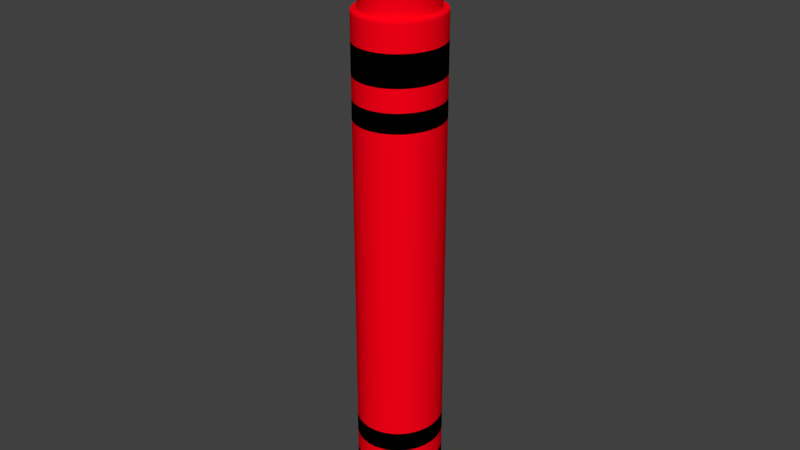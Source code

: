 # Source: Red.blend  (saved by Blender 2.79.0; exported with 4.5.12 LTS)
import bpy
from mathutils import Matrix  # noqa: F401  (used for matrix-valued properties, if any)

bpy.ops.wm.read_factory_settings(use_empty=True)
scene = bpy.context.scene
scene.name = 'Scene'

# ---- collections
col_collection_1 = bpy.data.collections.new('Collection 1'); scene.collection.children.link(col_collection_1)

# ---- materials (node trees are filled in below, after node groups)
mat_material_004 = bpy.data.materials.new('Material.004')
mat_material_004.alpha_threshold = 0.0
mat_material_004.use_transparent_shadow = False
mat_material_004.diffuse_color = (1.0, 5.044e-08, 0.009106, 1.0)
mat_material_004.roughness = 0.5
mat_material_003 = bpy.data.materials.new('Material.003')
mat_material_003.alpha_threshold = 0.0
mat_material_003.use_transparent_shadow = False
mat_material_003.diffuse_color = (0.0, 0.0, 0.0, 1.0)
mat_material_003.roughness = 0.5

# ---- material node trees

# ---- world
world_world = bpy.data.worlds.new('World'); scene.world = world_world
world_world.color = (0.05088, 0.05088, 0.05088)
world_world.use_sun_shadow = False
world_world.sun_shadow_jitter_overblur = 0.0
world_world.cycles.sampling_method = 'MANUAL'

# ---- meshes
me_cylinder_003 = bpy.data.meshes.new('Cylinder.003')
me_cylinder_003.from_pydata([(0.0815, 0.4591, -2.98), (0.0815, 0.4571, 2.98), (0.1654, 0.4504, -2.98), (0.165, 0.4485, 2.98), (0.2463, 0.4247, -2.98), (0.2455, 0.4228, 2.98), (0.321, 0.3827, -2.98), (0.3199, 0.3811, 2.98), (0.3869, 0.3259, -2.98), (0.3854, 0.3245, 2.98), (0.4411, 0.2564, -2.98), (0.4395, 0.2554, 2.98), (0.4816, 0.1768, -2.98), (0.4798, 0.1761, 2.98), (0.5066, 0.09022, -2.98), (0.5047, 0.08985, 2.98), (0.5151, 1.803e-07, -2.98), (0.5131, 1.801e-07, 2.98), (0.5066, -0.09022, -2.98), (0.5047, -0.08985, 2.98), (0.4816, -0.1768, -2.98), (0.4798, -0.1761, 2.98), (0.4411, -0.2564, -2.98), (0.4395, -0.2554, 2.98), (0.3869, -0.3259, -2.98), (0.3854, -0.3245, 2.98), (0.321, -0.3827, -2.98), (0.3199, -0.3811, 2.98), (0.2463, -0.4247, -2.98), (0.2455, -0.4228, 2.98), (0.1654, -0.4504, -2.98), (0.165, -0.4485, 2.98), (0.0815, -0.4591, -2.98), (0.0815, -0.4571, 2.98), (-0.002409, -0.4504, -2.98), (-0.002007, -0.4485, 2.98), (-0.08325, -0.4247, -2.98), (-0.08247, -0.4228, 2.98), (-0.158, -0.3827, -2.98), (-0.1569, -0.3811, 2.98), (-0.2239, -0.3259, -2.98), (-0.2224, -0.3245, 2.98), (-0.2781, -0.2564, -2.98), (-0.2765, -0.2554, 2.98), (-0.3186, -0.1768, -2.98), (-0.3168, -0.1761, 2.98), (-0.3436, -0.09022, -2.98), (-0.3417, -0.08985, 2.98), (-0.3521, 6.008e-07, -2.98), (-0.3501, 5.99e-07, 2.98), (-0.3436, 0.09022, -2.98), (-0.3417, 0.08985, 2.98), (-0.3186, 0.1768, -2.98), (-0.3168, 0.1761, 2.98), (-0.2781, 0.2564, -2.98), (-0.2765, 0.2554, 2.98), (-0.2239, 0.3259, -2.98), (-0.2224, 0.3245, 2.98), (-0.158, 0.3827, -2.98), (-0.1569, 0.3811, 2.98), (-0.08325, 0.4247, -2.98), (-0.08247, 0.4228, 2.98), (-0.002409, 0.4504, -2.98), (-0.002006, 0.4485, 2.98), (0.18, 0.5203, 2.98), (0.0815, 0.5305, 2.98), (0.2747, 0.4901, 2.98), (0.362, 0.4411, 2.98), (0.4385, 0.3751, 2.98), (0.5013, 0.2947, 2.98), (0.5479, 0.203, 2.98), (0.5767, 0.1035, 2.98), (0.5864, 1.905e-07, 2.98), (0.5767, -0.1035, 2.98), (0.5479, -0.203, 2.98), (0.5013, -0.2947, 2.98), (0.4385, -0.3751, 2.98), (0.362, -0.4411, 2.98), (0.2747, -0.4901, 2.98), (0.18, -0.5203, 2.98), (0.0815, -0.5305, 2.98), (-0.01699, -0.5203, 2.98), (-0.1117, -0.4901, 2.98), (-0.199, -0.4411, 2.98), (-0.2755, -0.3751, 2.98), (-0.3383, -0.2947, 2.98), (-0.3849, -0.203, 2.98), (-0.4137, -0.1035, 2.98), (-0.4234, 6.626e-07, 2.98), (-0.4137, 0.1035, 2.98), (-0.3849, 0.203, 2.98), (-0.3383, 0.2947, 2.98), (-0.2755, 0.3751, 2.98), (-0.199, 0.4411, 2.98), (-0.1117, 0.4901, 2.98), (-0.01699, 0.5203, 2.98), (0.0815, 0.3859, 3.282), (0.1504, 0.3787, 3.282), (0.2171, 0.3575, 3.282), (0.279, 0.3227, 3.282), (0.3339, 0.2754, 3.282), (0.3794, 0.2171, 3.282), (0.4135, 0.15, 3.282), (0.4347, 0.07659, 3.282), (0.4419, 1.689e-07, 3.282), (0.4347, -0.07659, 3.282), (0.4135, -0.15, 3.282), (0.3794, -0.2171, 3.282), (0.3339, -0.2754, 3.282), (0.279, -0.3227, 3.282), (0.2171, -0.3575, 3.282), (0.1504, -0.3787, 3.282), (0.0815, -0.3859, 3.282), (0.01256, -0.3787, 3.282), (-0.05406, -0.3575, 3.282), (-0.116, -0.3227, 3.282), (-0.1709, -0.2754, 3.282), (-0.2164, -0.2171, 3.282), (-0.2505, -0.15, 3.282), (-0.2717, -0.07659, 3.282), (-0.2789, 5.391e-07, 3.282), (-0.2717, 0.07659, 3.282), (-0.2505, 0.15, 3.282), (-0.2164, 0.2171, 3.282), (-0.1709, 0.2754, 3.282), (-0.116, 0.3227, 3.282), (-0.05406, 0.3575, 3.282), (0.01256, 0.3787, 3.282), (0.165, 0.4485, 3.282), (0.0815, 0.4571, 3.282), (0.2455, 0.4228, 3.282), (0.3199, 0.3811, 3.282), (0.3854, 0.3245, 3.282), (0.4395, 0.2554, 3.282), (0.4798, 0.1761, 3.282), (0.5047, 0.08985, 3.282), (0.5131, 1.801e-07, 3.282), (0.5047, -0.08985, 3.282), (0.4798, -0.1761, 3.282), (0.4395, -0.2554, 3.282), (0.3854, -0.3245, 3.282), (0.3199, -0.3811, 3.282), (0.2455, -0.4228, 3.282), (0.165, -0.4485, 3.282), (0.0815, -0.4571, 3.282), (-0.002007, -0.4485, 3.282), (-0.08247, -0.4228, 3.282), (-0.1569, -0.3811, 3.282), (-0.2224, -0.3245, 3.282), (-0.2765, -0.2554, 3.282), (-0.3168, -0.1761, 3.282), (-0.3417, -0.08985, 3.282), (-0.3501, 5.99e-07, 3.282), (-0.3417, 0.08985, 3.282), (-0.3168, 0.1761, 3.282), (-0.2765, 0.2554, 3.282), (-0.2224, 0.3245, 3.282), (-0.1569, 0.3811, 3.282), (-0.08247, 0.4228, 3.282), (-0.002006, 0.4485, 3.282), (0.0815, 0.05235, 4.226), (0.0902, 0.05138, 4.222), (0.09861, 0.0485, 4.219), (0.1064, 0.04378, 4.216), (0.1134, 0.03736, 4.213), (0.1191, 0.02945, 4.211), (0.1234, 0.02035, 4.209), (0.1261, 0.01039, 4.208), (0.127, 2.652e-07, 4.208), (0.1261, -0.01039, 4.208), (0.1234, -0.02034, 4.209), (0.1191, -0.02945, 4.211), (0.1134, -0.03736, 4.213), (0.1064, -0.04378, 4.216), (0.09861, -0.0485, 4.219), (0.0902, -0.05138, 4.222), (0.0815, -0.05235, 4.226), (0.0728, -0.05138, 4.229), (0.06439, -0.0485, 4.232), (0.05657, -0.04378, 4.235), (0.04964, -0.03736, 4.238), (0.0439, -0.02945, 4.24), (0.03958, -0.02034, 4.242), (0.03691, -0.01039, 4.243), (0.036, 3.106e-07, 4.244), (0.03691, 0.01039, 4.243), (0.03958, 0.02035, 4.242), (0.0439, 0.02945, 4.24), (0.04964, 0.03736, 4.238), (0.05657, 0.04378, 4.235), (0.06439, 0.0485, 4.232), (0.0728, 0.05138, 4.229), (0.0815, 0.5305, -2.98), (0.18, 0.5203, -2.98), (0.2747, 0.4901, -2.98), (0.362, 0.4411, -2.98), (0.4385, 0.3751, -2.98), (0.5013, 0.2947, -2.98), (0.5479, 0.203, -2.98), (0.5767, 0.1035, -2.98), (0.5864, 1.905e-07, -2.98), (0.5767, -0.1035, -2.98), (0.5479, -0.203, -2.98), (0.5013, -0.2947, -2.98), (0.4385, -0.3751, -2.98), (0.362, -0.4411, -2.98), (0.2747, -0.4901, -2.98), (0.18, -0.5203, -2.98), (0.0815, -0.5305, -2.98), (-0.01699, -0.5203, -2.98), (-0.1117, -0.4901, -2.98), (-0.199, -0.4411, -2.98), (-0.2755, -0.3751, -2.98), (-0.3383, -0.2947, -2.98), (-0.3849, -0.203, -2.98), (-0.4137, -0.1035, -2.98), (-0.4234, 6.626e-07, -2.98), (-0.4137, 0.1035, -2.98), (-0.3849, 0.203, -2.98), (-0.3383, 0.2947, -2.98), (-0.2755, 0.3751, -2.98), (-0.199, 0.4411, -2.98), (-0.1117, 0.4901, -2.98), (-0.01699, 0.5203, -2.98), (0.0815, 0.4591, -3.239), (0.1654, 0.4504, -3.239), (0.2463, 0.4247, -3.239), (0.321, 0.3827, -3.239), (0.3869, 0.3259, -3.239), (0.4411, 0.2564, -3.239), (0.4816, 0.1768, -3.239), (0.5066, 0.09022, -3.239), (0.5151, 1.803e-07, -3.239), (0.5066, -0.09022, -3.239), (0.4816, -0.1768, -3.239), (0.4411, -0.2564, -3.239), (0.3869, -0.3259, -3.239), (0.321, -0.3827, -3.239), (0.2463, -0.4247, -3.239), (0.1654, -0.4504, -3.239), (0.0815, -0.4591, -3.239), (-0.002409, -0.4504, -3.239), (-0.08325, -0.4247, -3.239), (-0.158, -0.3827, -3.239), (-0.2239, -0.3259, -3.239), (-0.2781, -0.2564, -3.239), (-0.3186, -0.1768, -3.239), (-0.3436, -0.09022, -3.239), (-0.3521, 6.008e-07, -3.239), (-0.3436, 0.09022, -3.239), (-0.3186, 0.1768, -3.239), (-0.2781, 0.2564, -3.239), (-0.2239, 0.3259, -3.239), (-0.158, 0.3827, -3.239), (-0.08325, 0.4247, -3.239), (-0.002409, 0.4504, -3.239), (0.0815, 0.5305, -2.98), (0.18, 0.5203, -2.98), (0.2747, 0.4901, -2.98), (0.362, 0.4411, -2.98), (0.4385, 0.3751, -2.98), (0.5013, 0.2947, -2.98), (0.5479, 0.203, -2.98), (0.5767, 0.1035, -2.98), (0.5864, 1.905e-07, -2.98), (0.5767, -0.1035, -2.98), (0.5479, -0.203, -2.98), (0.5013, -0.2947, -2.98), (0.4385, -0.3751, -2.98), (0.362, -0.4411, -2.98), (0.2747, -0.4901, -2.98), (0.18, -0.5203, -2.98), (0.0815, -0.5305, -2.98), (-0.01699, -0.5203, -2.98), (-0.1117, -0.4901, -2.98), (-0.199, -0.4411, -2.98), (-0.2755, -0.3751, -2.98), (-0.3383, -0.2947, -2.98), (-0.3849, -0.203, -2.98), (-0.4137, -0.1035, -2.98), (-0.4234, 6.626e-07, -2.98), (-0.4137, 0.1035, -2.98), (-0.3849, 0.203, -2.98), (-0.3383, 0.2947, -2.98), (-0.2755, 0.3751, -2.98), (-0.199, 0.4411, -2.98), (-0.1117, 0.4901, -2.98), (-0.01699, 0.5203, -2.98), (0.4816, -0.1768, -3.239), (0.5066, -0.09022, -3.239), (-0.3521, 6.008e-07, -3.239), (-0.3436, -0.09022, -3.239), (0.4411, -0.2564, -3.239), (-0.3436, 0.09022, -3.239), (0.3869, -0.3259, -3.239), (-0.3186, 0.1768, -3.239), (0.321, -0.3827, -3.239), (-0.2781, 0.2564, -3.239), (0.2463, -0.4247, -3.239), (0.1654, 0.4504, -3.239), (0.0815, 0.4591, -3.239), (-0.2239, 0.3259, -3.239), (0.1654, -0.4504, -3.239), (0.2463, 0.4247, -3.239), (-0.158, 0.3827, -3.239), (0.0815, -0.4591, -3.239), (0.321, 0.3827, -3.239), (-0.08325, 0.4247, -3.239), (-0.002409, -0.4504, -3.239), (0.3869, 0.3259, -3.239), (-0.002409, 0.4504, -3.239), (-0.08325, -0.4247, -3.239), (0.4411, 0.2564, -3.239), (-0.158, -0.3827, -3.239), (0.4816, 0.1768, -3.239), (-0.2239, -0.3259, -3.239), (0.5066, 0.09022, -3.239), (-0.2781, -0.2564, -3.239), (0.5151, 1.803e-07, -3.239), (-0.3186, -0.1768, -3.239), (0.5066, -0.09022, -2.98), (-0.3436, -0.09022, -2.98), (0.0815, 0.4591, -2.98), (0.4816, -0.1768, -2.98), (-0.3521, 6.008e-07, -2.98), (0.4411, -0.2564, -2.98), (-0.3436, 0.09022, -2.98), (0.3869, -0.3259, -2.98), (-0.3186, 0.1768, -2.98), (0.321, -0.3827, -2.98), (-0.2781, 0.2564, -2.98), (0.2463, -0.4247, -2.98), (0.1654, 0.4504, -2.98), (-0.2239, 0.3259, -2.98), (0.1654, -0.4504, -2.98), (0.2463, 0.4247, -2.98), (-0.158, 0.3827, -2.98), (0.0815, -0.4591, -2.98), (0.321, 0.3827, -2.98), (-0.08325, 0.4247, -2.98), (-0.002409, -0.4504, -2.98), (0.3869, 0.3259, -2.98), (-0.002409, 0.4504, -2.98), (-0.08325, -0.4247, -2.98), (0.4411, 0.2564, -2.98), (-0.158, -0.3827, -2.98), (0.4816, 0.1768, -2.98), (-0.2239, -0.3259, -2.98), (0.5066, 0.09022, -2.98), (-0.2781, -0.2564, -2.98), (0.5151, 1.803e-07, -2.98), (-0.3186, -0.1768, -2.98), (0.0815, 0.5305, 2.98), (0.18, 0.5203, 2.98), (0.2747, 0.4901, 2.98), (0.362, 0.4411, 2.98), (0.4385, 0.3751, 2.98), (0.5013, 0.2947, 2.98), (0.5479, 0.203, 2.98), (0.5767, 0.1035, 2.98), (0.5864, 1.905e-07, 2.98), (0.5767, -0.1035, 2.98), (0.5479, -0.203, 2.98), (0.5013, -0.2947, 2.98), (0.4385, -0.3751, 2.98), (0.362, -0.4411, 2.98), (0.2747, -0.4901, 2.98), (0.18, -0.5203, 2.98), (0.0815, -0.5305, 2.98), (-0.01699, -0.5203, 2.98), (-0.1117, -0.4901, 2.98), (-0.199, -0.4411, 2.98), (-0.2755, -0.3751, 2.98), (-0.3383, -0.2947, 2.98), (-0.3849, -0.203, 2.98), (-0.4137, -0.1035, 2.98), (-0.4234, 6.626e-07, 2.98), (-0.4137, 0.1035, 2.98), (-0.3849, 0.203, 2.98), (-0.3383, 0.2947, 2.98), (-0.2755, 0.3751, 2.98), (-0.199, 0.4411, 2.98), (-0.1117, 0.4901, 2.98), (-0.01699, 0.5203, 2.98), (-0.3501, 5.99e-07, 2.98), (-0.3417, 0.08985, 2.98), (0.4395, -0.2554, 2.98), (0.3854, -0.3245, 2.98), (-0.3168, 0.1761, 2.98), (0.3199, -0.3811, 2.98), (-0.2765, 0.2554, 2.98), (0.2455, -0.4228, 2.98), (0.0815, 0.4571, 2.98), (0.165, 0.4485, 2.98), (-0.2224, 0.3245, 2.98), (0.165, -0.4485, 2.98), (0.2455, 0.4228, 2.98), (-0.1569, 0.3811, 2.98), (0.0815, -0.4571, 2.98), (0.3199, 0.3811, 2.98), (-0.08247, 0.4228, 2.98), (-0.002007, -0.4485, 2.98), (0.3854, 0.3245, 2.98), (-0.002006, 0.4485, 2.98), (-0.08247, -0.4228, 2.98), (0.4395, 0.2554, 2.98), (-0.1569, -0.3811, 2.98), (0.4798, 0.1761, 2.98), (-0.2224, -0.3245, 2.98), (0.5047, 0.08985, 2.98), (-0.2765, -0.2554, 2.98), (0.5131, 1.801e-07, 2.98), (-0.3168, -0.1761, 2.98), (0.5047, -0.08985, 2.98), (-0.3417, -0.08985, 2.98), (0.4798, -0.1761, 2.98), (-0.3501, 5.99e-07, 3.282), (0.4395, -0.2554, 3.282), (0.0815, 0.4571, 3.282), (-0.3417, 0.08985, 3.282), (0.3854, -0.3245, 3.282), (-0.3168, 0.1761, 3.282), (0.3199, -0.3811, 3.282), (-0.2765, 0.2554, 3.282), (0.2455, -0.4228, 3.282), (0.165, 0.4485, 3.282), (-0.2224, 0.3245, 3.282), (0.165, -0.4485, 3.282), (0.2455, 0.4228, 3.282), (-0.1569, 0.3811, 3.282), (0.0815, -0.4571, 3.282), (0.3199, 0.3811, 3.282), (-0.08247, 0.4228, 3.282), (-0.002007, -0.4485, 3.282), (0.3854, 0.3245, 3.282), (-0.002006, 0.4485, 3.282), (-0.08247, -0.4228, 3.282), (0.4395, 0.2554, 3.282), (-0.1569, -0.3811, 3.282), (0.4798, 0.1761, 3.282), (-0.2224, -0.3245, 3.282), (0.5047, 0.08985, 3.282), (-0.2765, -0.2554, 3.282), (0.5131, 1.801e-07, 3.282), (-0.3168, -0.1761, 3.282), (0.5047, -0.08985, 3.282), (-0.3417, -0.08985, 3.282), (0.4798, -0.1761, 3.282), (0.279, 0.3227, 3.282), (0.3339, 0.2754, 3.282), (-0.05406, 0.3575, 3.282), (0.01256, 0.3787, 3.282), (0.01256, -0.3787, 3.282), (-0.05406, -0.3575, 3.282), (0.3794, 0.2171, 3.282), (0.0815, 0.3859, 3.282), (-0.116, -0.3227, 3.282), (0.4135, 0.15, 3.282), (-0.1709, -0.2754, 3.282), (0.4347, 0.07659, 3.282), (-0.2164, -0.2171, 3.282), (0.4419, 1.689e-07, 3.282), (-0.2505, -0.15, 3.282), (0.4347, -0.07659, 3.282), (-0.2717, -0.07659, 3.282), (0.4135, -0.15, 3.282), (-0.2789, 5.391e-07, 3.282), (0.3794, -0.2171, 3.282), (-0.2717, 0.07659, 3.282), (0.3339, -0.2754, 3.282), (-0.2505, 0.15, 3.282), (0.279, -0.3227, 3.282), (-0.2164, 0.2171, 3.282), (0.2171, -0.3575, 3.282), (0.1504, 0.3787, 3.282), (-0.1709, 0.2754, 3.282), (0.1504, -0.3787, 3.282), (0.2171, 0.3575, 3.282), (-0.116, 0.3227, 3.282), (0.0815, -0.3859, 3.282), (0.1064, 0.04378, 4.216), (0.06439, 0.0485, 4.232), (0.0728, -0.05138, 4.229), (0.1134, 0.03736, 4.213), (0.0728, 0.05138, 4.229), (0.06439, -0.0485, 4.232), (0.1191, 0.02945, 4.211), (0.0815, 0.05235, 4.226), (0.05657, -0.04378, 4.235), (0.1234, 0.02035, 4.209), (0.04964, -0.03736, 4.238), (0.1261, 0.01039, 4.208), (0.0439, -0.02945, 4.24), (0.127, 2.652e-07, 4.208), (0.03958, -0.02034, 4.242), (0.1261, -0.01039, 4.208), (0.03691, -0.01039, 4.243), (0.1234, -0.02034, 4.209), (0.036, 3.106e-07, 4.244), (0.1191, -0.02945, 4.211), (0.03691, 0.01039, 4.243), (0.1134, -0.03736, 4.213), (0.03958, 0.02035, 4.242), (0.1064, -0.04378, 4.216), (0.0439, 0.02945, 4.24), (0.09861, -0.0485, 4.219), (0.0902, 0.05138, 4.222), (0.04964, 0.03736, 4.238), (0.0902, -0.05138, 4.222), (0.09861, 0.0485, 4.219), (0.05657, 0.04378, 4.235), (0.0815, -0.05235, 4.226), (0.18, 0.5203, 2.67), (0.18, 0.5203, 1.956), (0.18, 0.5203, 0.9935), (0.18, 0.5203, 0.3312), (0.18, 0.5203, -0.3312), (0.18, 0.5203, -0.9935), (0.18, 0.5203, -2.193), (0.18, 0.5203, -2.8), (0.2747, 0.4901, 2.67), (0.2747, 0.4901, 1.956), (0.2747, 0.4901, 0.9935), (0.2747, 0.4901, 0.3312), (0.2747, 0.4901, -0.3312), (0.2747, 0.4901, -0.9935), (0.2747, 0.4901, -2.193), (0.2747, 0.4901, -2.8), (0.362, 0.4411, 2.67), (0.362, 0.4411, 1.956), (0.362, 0.4411, 0.9935), (0.362, 0.4411, 0.3312), (0.362, 0.4411, -0.3312), (0.362, 0.4411, -0.9935), (0.362, 0.4411, -2.193), (0.362, 0.4411, -2.8), (0.4385, 0.3751, 2.67), (0.4385, 0.3751, 1.956), (0.4385, 0.3751, 0.9935), (0.4385, 0.3751, 0.3312), (0.4385, 0.3751, -0.3312), (0.4385, 0.3751, -0.9935), (0.4385, 0.3751, -2.193), (0.4385, 0.3751, -2.8), (0.5013, 0.2947, 2.67), (0.5013, 0.2947, 1.956), (0.5013, 0.2947, 0.9935), (0.5013, 0.2947, 0.3312), (0.5013, 0.2947, -0.3312), (0.5013, 0.2947, -0.9935), (0.5013, 0.2947, -2.193), (0.5013, 0.2947, -2.8), (0.5479, 0.203, 2.67), (0.5479, 0.203, 1.956), (0.5479, 0.203, 0.9935), (0.5479, 0.203, 0.3312), (0.5479, 0.203, -0.3312), (0.5479, 0.203, -0.9935), (0.5479, 0.203, -2.193), (0.5479, 0.203, -2.8), (0.5767, 0.1035, 2.67), (0.5767, 0.1035, 1.956), (0.5767, 0.1035, 0.9935), (0.5767, 0.1035, 0.3312), (0.5767, 0.1035, -0.3312), (0.5767, 0.1035, -0.9935), (0.5767, 0.1035, -2.193), (0.5767, 0.1035, -2.8), (0.5864, 1.905e-07, 2.67), (0.5864, 1.905e-07, 1.956), (0.5864, 1.905e-07, 0.9935), (0.5864, 1.905e-07, 0.3312), (0.5864, 1.905e-07, -0.3312), (0.5864, 1.905e-07, -0.9935), (0.5864, 1.905e-07, -2.193), (0.5864, 1.905e-07, -2.8), (0.5767, -0.1035, 2.67), (0.5767, -0.1035, 1.956), (0.5767, -0.1035, 0.9935), (0.5767, -0.1035, 0.3312), (0.5767, -0.1035, -0.3312), (0.5767, -0.1035, -0.9935), (0.5767, -0.1035, -2.193), (0.5767, -0.1035, -2.8), (0.5479, -0.203, 2.67), (0.5479, -0.203, 1.956), (0.5479, -0.203, 0.9935), (0.5479, -0.203, 0.3312), (0.5479, -0.203, -0.3312), (0.5479, -0.203, -0.9935), (0.5479, -0.203, -2.193), (0.5479, -0.203, -2.8), (0.5013, -0.2947, 2.67), (0.5013, -0.2947, 1.956), (0.5013, -0.2947, 0.9935), (0.5013, -0.2947, 0.3312), (0.5013, -0.2947, -0.3312), (0.5013, -0.2947, -0.9935), (0.5013, -0.2947, -2.193), (0.5013, -0.2947, -2.8), (0.4385, -0.3751, 2.67), (0.4385, -0.3751, 1.956), (0.4385, -0.3751, 0.9935), (0.4385, -0.3751, 0.3312), (0.4385, -0.3751, -0.3312), (0.4385, -0.3751, -0.9935), (0.4385, -0.3751, -2.193), (0.4385, -0.3751, -2.8), (0.362, -0.4411, 2.67), (0.362, -0.4411, 1.956), (0.362, -0.4411, 0.9935), (0.362, -0.4411, 0.3312), (0.362, -0.4411, -0.3312), (0.362, -0.4411, -0.9935), (0.362, -0.4411, -2.193), (0.362, -0.4411, -2.8), (0.2747, -0.4901, 2.67), (0.2747, -0.4901, 1.956), (0.2747, -0.4901, 0.9935), (0.2747, -0.4901, 0.3312), (0.2747, -0.4901, -0.3312), (0.2747, -0.4901, -0.9935), (0.2747, -0.4901, -2.193), (0.2747, -0.4901, -2.8), (0.18, -0.5203, 2.67), (0.18, -0.5203, 1.956), (0.18, -0.5203, 0.9935), (0.18, -0.5203, 0.3312), (0.18, -0.5203, -0.3312), (0.18, -0.5203, -0.9935), (0.18, -0.5203, -2.193), (0.18, -0.5203, -2.8), (0.0815, -0.5305, 2.67), (0.0815, -0.5305, 1.956), (0.0815, -0.5305, 0.9935), (0.0815, -0.5305, 0.3312), (0.0815, -0.5305, -0.3312), (0.0815, -0.5305, -0.9935), (0.0815, -0.5305, -2.193), (0.0815, -0.5305, -2.8), (-0.01699, -0.5203, 2.67), (-0.01699, -0.5203, 1.956), (-0.01699, -0.5203, 0.9935), (-0.01699, -0.5203, 0.3312), (-0.01699, -0.5203, -0.3312), (-0.01699, -0.5203, -0.9935), (-0.01699, -0.5203, -2.193), (-0.01699, -0.5203, -2.8), (-0.1117, -0.4901, 2.67), (-0.1117, -0.4901, 1.956), (-0.1117, -0.4901, 0.9935), (-0.1117, -0.4901, 0.3312), (-0.1117, -0.4901, -0.3312), (-0.1117, -0.4901, -0.9935), (-0.1117, -0.4901, -2.193), (-0.1117, -0.4901, -2.8), (-0.199, -0.4411, 2.67), (-0.199, -0.4411, 1.956), (-0.199, -0.4411, 0.9935), (-0.199, -0.4411, 0.3312), (-0.199, -0.4411, -0.3312), (-0.199, -0.4411, -0.9935), (-0.199, -0.4411, -2.193), (-0.199, -0.4411, -2.8), (-0.2755, -0.3751, 2.67), (-0.2755, -0.3751, 1.956), (-0.2755, -0.3751, 0.9935), (-0.2755, -0.3751, 0.3312), (-0.2755, -0.3751, -0.3312), (-0.2755, -0.3751, -0.9935), (-0.2755, -0.3751, -2.193), (-0.2755, -0.3751, -2.8), (-0.3383, -0.2947, 2.67), (-0.3383, -0.2947, 1.956), (-0.3383, -0.2947, 0.9935), (-0.3383, -0.2947, 0.3312), (-0.3383, -0.2947, -0.3312), (-0.3383, -0.2947, -0.9935), (-0.3383, -0.2947, -2.193), (-0.3383, -0.2947, -2.8), (-0.3849, -0.203, 2.67), (-0.3849, -0.203, 1.956), (-0.3849, -0.203, 0.9935), (-0.3849, -0.203, 0.3312), (-0.3849, -0.203, -0.3312), (-0.3849, -0.203, -0.9935), (-0.3849, -0.203, -2.193), (-0.3849, -0.203, -2.8), (-0.4137, -0.1035, 2.67), (-0.4137, -0.1035, 1.956), (-0.4137, -0.1035, 0.9935), (-0.4137, -0.1035, 0.3312), (-0.4137, -0.1035, -0.3312), (-0.4137, -0.1035, -0.9935), (-0.4137, -0.1035, -2.193), (-0.4137, -0.1035, -2.8), (-0.4234, 6.626e-07, 2.67), (-0.4234, 6.626e-07, 1.956), (-0.4234, 6.626e-07, 0.9935), (-0.4234, 6.626e-07, 0.3312), (-0.4234, 6.626e-07, -0.3312), (-0.4234, 6.626e-07, -0.9935), (-0.4234, 6.626e-07, -2.193), (-0.4234, 6.626e-07, -2.8), (-0.4137, 0.1035, 2.67), (-0.4137, 0.1035, 1.956), (-0.4137, 0.1035, 0.9935), (-0.4137, 0.1035, 0.3312), (-0.4137, 0.1035, -0.3312), (-0.4137, 0.1035, -0.9935), (-0.4137, 0.1035, -2.193), (-0.4137, 0.1035, -2.8), (-0.3849, 0.203, 2.67), (-0.3849, 0.203, 1.956), (-0.3849, 0.203, 0.9935), (-0.3849, 0.203, 0.3312), (-0.3849, 0.203, -0.3312), (-0.3849, 0.203, -0.9935), (-0.3849, 0.203, -2.193), (-0.3849, 0.203, -2.8), (-0.3383, 0.2947, 2.67), (-0.3383, 0.2947, 1.956), (-0.3383, 0.2947, 0.9935), (-0.3383, 0.2947, 0.3312), (-0.3383, 0.2947, -0.3312), (-0.3383, 0.2947, -0.9935), (-0.3383, 0.2947, -2.193), (-0.3383, 0.2947, -2.8), (-0.2755, 0.3751, 2.67), (-0.2755, 0.3751, 1.956), (-0.2755, 0.3751, 0.9935), (-0.2755, 0.3751, 0.3312), (-0.2755, 0.3751, -0.3312), (-0.2755, 0.3751, -0.9935), (-0.2755, 0.3751, -2.193), (-0.2755, 0.3751, -2.8), (-0.199, 0.4411, 2.67), (-0.199, 0.4411, 1.956), (-0.199, 0.4411, 0.9935), (-0.199, 0.4411, 0.3312), (-0.199, 0.4411, -0.3312), (-0.199, 0.4411, -0.9935), (-0.199, 0.4411, -2.193), (-0.199, 0.4411, -2.8), (-0.1117, 0.4901, 2.67), (-0.1117, 0.4901, 1.956), (-0.1117, 0.4901, 0.9935), (-0.1117, 0.4901, 0.3312), (-0.1117, 0.4901, -0.3312), (-0.1117, 0.4901, -0.9935), (-0.1117, 0.4901, -2.193), (-0.1117, 0.4901, -2.8), (-0.01699, 0.5203, 2.67), (-0.01699, 0.5203, 1.956), (-0.01699, 0.5203, 0.9935), (-0.01699, 0.5203, 0.3312), (-0.01699, 0.5203, -0.3312), (-0.01699, 0.5203, -0.9935), (-0.01699, 0.5203, -2.193), (-0.01699, 0.5203, -2.8), (0.0815, 0.5305, -2.8), (0.0815, 0.5305, -2.193), (0.0815, 0.5305, -0.9935), (0.0815, 0.5305, -0.3312), (0.0815, 0.5305, 0.3312), (0.0815, 0.5305, 0.9935), (0.0815, 0.5305, 1.956), (0.0815, 0.5305, 2.67), (0.18, 0.5203, 2.273), (0.2747, 0.4901, 2.273), (0.362, 0.4411, 2.273), (0.4385, 0.3751, 2.273), (0.5013, 0.2947, 2.273), (0.5479, 0.203, 2.273), (0.5767, 0.1035, 2.273), (0.5864, 1.905e-07, 2.273), (0.5767, -0.1035, 2.273), (0.5479, -0.203, 2.273), (0.5013, -0.2947, 2.273), (0.4385, -0.3751, 2.273), (0.362, -0.4411, 2.273), (0.2747, -0.4901, 2.273), (0.18, -0.5203, 2.273), (0.0815, -0.5305, 2.273), (-0.01699, -0.5203, 2.273), (-0.1117, -0.4901, 2.273), (-0.199, -0.4411, 2.273), (-0.2755, -0.3751, 2.273), (-0.3383, -0.2947, 2.273), (-0.3849, -0.203, 2.273), (-0.4137, -0.1035, 2.273), (-0.4234, 6.626e-07, 2.273), (-0.4137, 0.1035, 2.273), (-0.3849, 0.203, 2.273), (-0.3383, 0.2947, 2.273), (-0.2755, 0.3751, 2.273), (-0.199, 0.4411, 2.273), (-0.1117, 0.4901, 2.273), (-0.01699, 0.5203, 2.273), (0.0815, 0.5305, 2.273), (0.18, 0.5203, 1.986), (0.2747, 0.4901, 1.986), (0.362, 0.4411, 1.986), (0.4385, 0.3751, 1.986), (0.5013, 0.2947, 1.986), (0.5479, 0.203, 1.986), (0.5767, 0.1035, 1.986), (0.5864, 1.905e-07, 1.986), (0.5767, -0.1035, 1.986), (0.5479, -0.203, 1.986), (0.5013, -0.2947, 1.986), (0.4385, -0.3751, 1.986), (0.362, -0.4411, 1.986), (0.2747, -0.4901, 1.986), (0.18, -0.5203, 1.986), (0.0815, -0.5305, 1.986), (-0.01699, -0.5203, 1.986), (-0.1117, -0.4901, 1.986), (-0.199, -0.4411, 1.986), (-0.2755, -0.3751, 1.986), (-0.3383, -0.2947, 1.986), (-0.3849, -0.203, 1.986), (-0.4137, -0.1035, 1.986), (-0.4234, 6.626e-07, 1.986), (-0.4137, 0.1035, 1.986), (-0.3849, 0.203, 1.986), (-0.3383, 0.2947, 1.986), (-0.2755, 0.3751, 1.986), (-0.199, 0.4411, 1.986), (-0.1117, 0.4901, 1.986), (-0.01699, 0.5203, 1.986), (0.0815, 0.5305, 1.986), (0.18, 0.5203, -2.193), (0.2747, 0.4901, -2.193), (0.362, 0.4411, -2.193), (0.4385, 0.3751, -2.193), (0.5013, 0.2947, -2.193), (0.5479, 0.203, -2.193), (0.5767, 0.1035, -2.193), (0.5864, 1.905e-07, -2.193), (0.5767, -0.1035, -2.193), (0.5479, -0.203, -2.193), (0.5013, -0.2947, -2.193), (0.4385, -0.3751, -2.193), (0.362, -0.4411, -2.193), (0.2747, -0.4901, -2.193), (0.18, -0.5203, -2.193), (0.0815, -0.5305, -2.193), (-0.01699, -0.5203, -2.193), (-0.1117, -0.4901, -2.193), (-0.199, -0.4411, -2.193), (-0.2755, -0.3751, -2.193), (-0.3383, -0.2947, -2.193), (-0.3849, -0.203, -2.193), (-0.4137, -0.1035, -2.193), (-0.4234, 6.626e-07, -2.193), (-0.4137, 0.1035, -2.193), (-0.3849, 0.203, -2.193), (-0.3383, 0.2947, -2.193), (-0.2755, 0.3751, -2.193), (-0.199, 0.4411, -2.193), (-0.1117, 0.4901, -2.193), (-0.01699, 0.5203, -2.193), (0.0815, 0.5305, -2.193), (0.18, 0.5203, -2.465), (0.2747, 0.4901, -2.465), (0.362, 0.4411, -2.465), (0.4385, 0.3751, -2.465), (0.5013, 0.2947, -2.465), (0.5479, 0.203, -2.465), (0.5767, 0.1035, -2.465), (0.5864, 1.905e-07, -2.465), (0.5767, -0.1035, -2.465), (0.5479, -0.203, -2.465), (0.5013, -0.2947, -2.465), (0.4385, -0.3751, -2.465), (0.362, -0.4411, -2.465), (0.2747, -0.4901, -2.465), (0.18, -0.5203, -2.465), (0.0815, -0.5305, -2.465), (-0.01699, -0.5203, -2.465), (-0.1117, -0.4901, -2.465), (-0.199, -0.4411, -2.465), (-0.2755, -0.3751, -2.465), (-0.3383, -0.2947, -2.465), (-0.3849, -0.203, -2.465), (-0.4137, -0.1035, -2.465), (-0.4234, 6.626e-07, -2.465), (-0.4137, 0.1035, -2.465), (-0.3849, 0.203, -2.465), (-0.3383, 0.2947, -2.465), (-0.2755, 0.3751, -2.465), (-0.199, 0.4411, -2.465), (-0.1117, 0.4901, -2.465), (-0.01699, 0.5203, -2.465), (0.0815, 0.5305, -2.465)], [], [(352, 65, 64, 353), (353, 64, 66, 354), (354, 66, 67, 355), (355, 67, 68, 356), (356, 68, 69, 357), (357, 69, 70, 358), (358, 70, 71, 359), (359, 71, 72, 360), (360, 72, 73, 361), (361, 73, 74, 362), (362, 74, 75, 363), (363, 75, 76, 364), (364, 76, 77, 365), (365, 77, 78, 366), (366, 78, 79, 367), (367, 79, 80, 368), (368, 80, 81, 369), (369, 81, 82, 370), (370, 82, 83, 371), (371, 83, 84, 372), (372, 84, 85, 373), (373, 85, 86, 374), (374, 86, 87, 375), (375, 87, 88, 376), (376, 88, 89, 377), (377, 89, 90, 378), (378, 90, 91, 379), (379, 91, 92, 380), (380, 92, 93, 381), (381, 93, 94, 382), (419, 416, 152, 153), (382, 94, 95, 383), (383, 95, 65, 352), (289, 288, 234, 233), (1, 3, 64, 65), (3, 5, 66, 64), (5, 7, 67, 66), (7, 9, 68, 67), (9, 11, 69, 68), (11, 13, 70, 69), (13, 15, 71, 70), (15, 17, 72, 71), (17, 19, 73, 72), (19, 21, 74, 73), (21, 23, 75, 74), (23, 25, 76, 75), (25, 27, 77, 76), (27, 29, 78, 77), (29, 31, 79, 78), (31, 33, 80, 79), (33, 35, 81, 80), (35, 37, 82, 81), (37, 39, 83, 82), (39, 41, 84, 83), (41, 43, 85, 84), (43, 45, 86, 85), (45, 47, 87, 86), (47, 49, 88, 87), (49, 51, 89, 88), (51, 53, 90, 89), (53, 55, 91, 90), (55, 57, 92, 91), (57, 59, 93, 92), (59, 61, 94, 93), (61, 63, 95, 94), (63, 1, 65, 95), (483, 480, 163, 164), (420, 417, 139, 140), (421, 419, 153, 154), (422, 420, 140, 141), (423, 421, 154, 155), (424, 422, 141, 142), (425, 418, 129, 128), (426, 423, 155, 156), (427, 424, 142, 143), (428, 425, 128, 130), (429, 426, 156, 157), (430, 427, 143, 144), (431, 428, 130, 131), (432, 429, 157, 158), (433, 430, 144, 145), (434, 431, 131, 132), (435, 432, 158, 159), (436, 433, 145, 146), (437, 434, 132, 133), (418, 435, 159, 129), (438, 436, 146, 147), (439, 437, 133, 134), (440, 438, 147, 148), (441, 439, 134, 135), (442, 440, 148, 149), (443, 441, 135, 136), (444, 442, 149, 150), (445, 443, 136, 137), (446, 444, 150, 151), (447, 445, 137, 138), (416, 446, 151, 152), (417, 447, 138, 139), (96, 97, 128, 129), (97, 98, 130, 128), (98, 99, 131, 130), (99, 100, 132, 131), (100, 101, 133, 132), (101, 102, 134, 133), (102, 103, 135, 134), (103, 104, 136, 135), (104, 105, 137, 136), (105, 106, 138, 137), (106, 107, 139, 138), (107, 108, 140, 139), (108, 109, 141, 140), (109, 110, 142, 141), (110, 111, 143, 142), (111, 112, 144, 143), (112, 113, 145, 144), (113, 114, 146, 145), (114, 115, 147, 146), (115, 116, 148, 147), (116, 117, 149, 148), (117, 118, 150, 149), (118, 119, 151, 150), (119, 120, 152, 151), (120, 121, 153, 152), (121, 122, 154, 153), (122, 123, 155, 154), (123, 124, 156, 155), (124, 125, 157, 156), (125, 126, 158, 157), (126, 127, 159, 158), (127, 96, 129, 159), (161, 160, 191, 190, 189, 188, 187, 186, 185, 184, 183, 182, 181, 180, 179, 178, 177, 176, 175, 174, 173, 172, 171, 170, 169, 168, 167, 166, 165, 164, 163, 162), (484, 481, 190, 191), (485, 482, 177, 178), (486, 483, 164, 165), (487, 484, 191, 160), (488, 485, 178, 179), (489, 486, 165, 166), (490, 488, 179, 180), (491, 489, 166, 167), (492, 490, 180, 181), (493, 491, 167, 168), (494, 492, 181, 182), (495, 493, 168, 169), (496, 494, 182, 183), (497, 495, 169, 170), (498, 496, 183, 184), (499, 497, 170, 171), (500, 498, 184, 185), (501, 499, 171, 172), (502, 500, 185, 186), (503, 501, 172, 173), (504, 502, 186, 187), (505, 503, 173, 174), (506, 487, 160, 161), (507, 504, 187, 188), (508, 505, 174, 175), (509, 506, 161, 162), (510, 507, 188, 189), (511, 508, 175, 176), (480, 509, 162, 163), (481, 510, 189, 190), (482, 511, 176, 177), (2, 0, 192, 193), (4, 2, 193, 194), (6, 4, 194, 195), (8, 6, 195, 196), (10, 8, 196, 197), (12, 10, 197, 198), (14, 12, 198, 199), (16, 14, 199, 200), (18, 16, 200, 201), (20, 18, 201, 202), (22, 20, 202, 203), (24, 22, 203, 204), (26, 24, 204, 205), (28, 26, 205, 206), (30, 28, 206, 207), (32, 30, 207, 208), (34, 32, 208, 209), (36, 34, 209, 210), (38, 36, 210, 211), (40, 38, 211, 212), (42, 40, 212, 213), (44, 42, 213, 214), (46, 44, 214, 215), (48, 46, 215, 216), (50, 48, 216, 217), (52, 50, 217, 218), (54, 52, 218, 219), (56, 54, 219, 220), (58, 56, 220, 221), (60, 58, 221, 222), (62, 60, 222, 223), (0, 62, 223, 192), (224, 225, 226, 227, 228, 229, 230, 231, 232, 233, 234, 235, 236, 237, 238, 239, 240, 241, 242, 243, 244, 245, 246, 247, 248, 249, 250, 251, 252, 253, 254, 255), (291, 290, 248, 247), (288, 292, 235, 234), (290, 293, 249, 248), (292, 294, 236, 235), (293, 295, 250, 249), (294, 296, 237, 236), (295, 297, 251, 250), (296, 298, 238, 237), (300, 299, 225, 224), (297, 301, 252, 251), (298, 302, 239, 238), (299, 303, 226, 225), (301, 304, 253, 252), (302, 305, 240, 239), (303, 306, 227, 226), (304, 307, 254, 253), (305, 308, 241, 240), (306, 309, 228, 227), (307, 310, 255, 254), (308, 311, 242, 241), (309, 312, 229, 228), (310, 300, 224, 255), (311, 313, 243, 242), (312, 314, 230, 229), (313, 315, 244, 243), (314, 316, 231, 230), (315, 317, 245, 244), (316, 318, 232, 231), (317, 319, 246, 245), (318, 289, 233, 232), (319, 291, 247, 246), (223, 287, 256, 192), (222, 286, 287, 223), (221, 285, 286, 222), (220, 284, 285, 221), (219, 283, 284, 220), (218, 282, 283, 219), (217, 281, 282, 218), (216, 280, 281, 217), (215, 279, 280, 216), (214, 278, 279, 215), (213, 277, 278, 214), (212, 276, 277, 213), (211, 275, 276, 212), (210, 274, 275, 211), (209, 273, 274, 210), (208, 272, 273, 209), (207, 271, 272, 208), (206, 270, 271, 207), (205, 269, 270, 206), (204, 268, 269, 205), (203, 267, 268, 204), (202, 266, 267, 203), (201, 265, 266, 202), (200, 264, 265, 201), (199, 263, 264, 200), (198, 262, 263, 199), (197, 261, 262, 198), (196, 260, 261, 197), (195, 259, 260, 196), (194, 258, 259, 195), (193, 257, 258, 194), (192, 256, 257, 193), (351, 321, 291, 319), (350, 320, 289, 318), (349, 351, 319, 317), (348, 350, 318, 316), (347, 349, 317, 315), (346, 348, 316, 314), (345, 347, 315, 313), (344, 346, 314, 312), (343, 345, 313, 311), (342, 322, 300, 310), (341, 344, 312, 309), (340, 343, 311, 308), (339, 342, 310, 307), (338, 341, 309, 306), (337, 340, 308, 305), (336, 339, 307, 304), (335, 338, 306, 303), (334, 337, 305, 302), (333, 336, 304, 301), (332, 335, 303, 299), (331, 334, 302, 298), (330, 333, 301, 297), (322, 332, 299, 300), (329, 331, 298, 296), (328, 330, 297, 295), (327, 329, 296, 294), (326, 328, 295, 293), (325, 327, 294, 292), (324, 326, 293, 290), (323, 325, 292, 288), (321, 324, 290, 291), (320, 323, 288, 289), (18, 20, 323, 320), (46, 48, 324, 321), (20, 22, 325, 323), (48, 50, 326, 324), (22, 24, 327, 325), (50, 52, 328, 326), (24, 26, 329, 327), (52, 54, 330, 328), (26, 28, 331, 329), (0, 2, 332, 322), (54, 56, 333, 330), (28, 30, 334, 331), (2, 4, 335, 332), (56, 58, 336, 333), (30, 32, 337, 334), (4, 6, 338, 335), (58, 60, 339, 336), (32, 34, 340, 337), (6, 8, 341, 338), (60, 62, 342, 339), (34, 36, 343, 340), (8, 10, 344, 341), (62, 0, 322, 342), (36, 38, 345, 343), (10, 12, 346, 344), (38, 40, 347, 345), (12, 14, 348, 346), (40, 42, 349, 347), (14, 16, 350, 348), (42, 44, 351, 349), (16, 18, 320, 350), (44, 46, 321, 351), (752, 383, 352, 767), (744, 382, 383, 752), (736, 381, 382, 744), (728, 380, 381, 736), (720, 379, 380, 728), (712, 378, 379, 720), (704, 377, 378, 712), (696, 376, 377, 704), (688, 375, 376, 696), (680, 374, 375, 688), (672, 373, 374, 680), (664, 372, 373, 672), (656, 371, 372, 664), (648, 370, 371, 656), (640, 369, 370, 648), (632, 368, 369, 640), (624, 367, 368, 632), (616, 366, 367, 624), (608, 365, 366, 616), (600, 364, 365, 608), (592, 363, 364, 600), (584, 362, 363, 592), (576, 361, 362, 584), (568, 360, 361, 576), (560, 359, 360, 568), (552, 358, 359, 560), (544, 357, 358, 552), (536, 356, 357, 544), (528, 355, 356, 536), (520, 354, 355, 528), (512, 353, 354, 520), (767, 352, 353, 512), (23, 21, 415, 386), (49, 47, 414, 384), (21, 19, 413, 415), (47, 45, 412, 414), (19, 17, 411, 413), (45, 43, 410, 412), (17, 15, 409, 411), (43, 41, 408, 410), (15, 13, 407, 409), (41, 39, 406, 408), (13, 11, 405, 407), (39, 37, 404, 406), (1, 63, 403, 392), (11, 9, 402, 405), (37, 35, 401, 404), (63, 61, 400, 403), (9, 7, 399, 402), (35, 33, 398, 401), (61, 59, 397, 400), (7, 5, 396, 399), (33, 31, 395, 398), (59, 57, 394, 397), (5, 3, 393, 396), (31, 29, 391, 395), (57, 55, 390, 394), (3, 1, 392, 393), (29, 27, 389, 391), (55, 53, 388, 390), (27, 25, 387, 389), (53, 51, 385, 388), (25, 23, 386, 387), (51, 49, 384, 385), (386, 415, 447, 417), (384, 414, 446, 416), (415, 413, 445, 447), (414, 412, 444, 446), (413, 411, 443, 445), (412, 410, 442, 444), (411, 409, 441, 443), (410, 408, 440, 442), (409, 407, 439, 441), (408, 406, 438, 440), (407, 405, 437, 439), (406, 404, 436, 438), (392, 403, 435, 418), (405, 402, 434, 437), (404, 401, 433, 436), (403, 400, 432, 435), (402, 399, 431, 434), (401, 398, 430, 433), (400, 397, 429, 432), (399, 396, 428, 431), (398, 395, 427, 430), (397, 394, 426, 429), (396, 393, 425, 428), (395, 391, 424, 427), (394, 390, 423, 426), (393, 392, 418, 425), (391, 389, 422, 424), (390, 388, 421, 423), (389, 387, 420, 422), (388, 385, 419, 421), (387, 386, 417, 420), (385, 384, 416, 419), (113, 112, 479, 452), (126, 125, 478, 450), (99, 98, 477, 448), (112, 111, 476, 479), (125, 124, 475, 478), (98, 97, 474, 477), (111, 110, 473, 476), (124, 123, 472, 475), (97, 96, 455, 474), (110, 109, 471, 473), (123, 122, 470, 472), (109, 108, 469, 471), (122, 121, 468, 470), (108, 107, 467, 469), (121, 120, 466, 468), (107, 106, 465, 467), (120, 119, 464, 466), (106, 105, 463, 465), (119, 118, 462, 464), (105, 104, 461, 463), (118, 117, 460, 462), (104, 103, 459, 461), (117, 116, 458, 460), (103, 102, 457, 459), (116, 115, 456, 458), (102, 101, 454, 457), (115, 114, 453, 456), (96, 127, 451, 455), (101, 100, 449, 454), (114, 113, 452, 453), (127, 126, 450, 451), (100, 99, 448, 449), (452, 479, 511, 482), (450, 478, 510, 481), (448, 477, 509, 480), (479, 476, 508, 511), (478, 475, 507, 510), (477, 474, 506, 509), (476, 473, 505, 508), (475, 472, 504, 507), (474, 455, 487, 506), (473, 471, 503, 505), (472, 470, 502, 504), (471, 469, 501, 503), (470, 468, 500, 502), (469, 467, 499, 501), (468, 466, 498, 500), (467, 465, 497, 499), (466, 464, 496, 498), (465, 463, 495, 497), (464, 462, 494, 496), (463, 461, 493, 495), (462, 460, 492, 494), (461, 459, 491, 493), (460, 458, 490, 492), (459, 457, 489, 491), (458, 456, 488, 490), (457, 454, 486, 489), (456, 453, 485, 488), (455, 451, 484, 487), (454, 449, 483, 486), (453, 452, 482, 485), (451, 450, 481, 484), (449, 448, 480, 483), (256, 760, 519, 257), (863, 761, 518, 832), (761, 762, 517, 518), (762, 763, 516, 517), (763, 764, 515, 516), (764, 765, 514, 515), (765, 766, 513, 514), (799, 767, 512, 768), (257, 519, 527, 258), (832, 518, 526, 833), (518, 517, 525, 526), (517, 516, 524, 525), (516, 515, 523, 524), (515, 514, 522, 523), (514, 513, 521, 522), (768, 512, 520, 769), (258, 527, 535, 259), (833, 526, 534, 834), (526, 525, 533, 534), (525, 524, 532, 533), (524, 523, 531, 532), (523, 522, 530, 531), (522, 521, 529, 530), (769, 520, 528, 770), (259, 535, 543, 260), (834, 534, 542, 835), (534, 533, 541, 542), (533, 532, 540, 541), (532, 531, 539, 540), (531, 530, 538, 539), (530, 529, 537, 538), (770, 528, 536, 771), (260, 543, 551, 261), (835, 542, 550, 836), (542, 541, 549, 550), (541, 540, 548, 549), (540, 539, 547, 548), (539, 538, 546, 547), (538, 537, 545, 546), (771, 536, 544, 772), (261, 551, 559, 262), (836, 550, 558, 837), (550, 549, 557, 558), (549, 548, 556, 557), (548, 547, 555, 556), (547, 546, 554, 555), (546, 545, 553, 554), (772, 544, 552, 773), (262, 559, 567, 263), (837, 558, 566, 838), (558, 557, 565, 566), (557, 556, 564, 565), (556, 555, 563, 564), (555, 554, 562, 563), (554, 553, 561, 562), (773, 552, 560, 774), (263, 567, 575, 264), (838, 566, 574, 839), (566, 565, 573, 574), (565, 564, 572, 573), (564, 563, 571, 572), (563, 562, 570, 571), (562, 561, 569, 570), (774, 560, 568, 775), (264, 575, 583, 265), (839, 574, 582, 840), (574, 573, 581, 582), (573, 572, 580, 581), (572, 571, 579, 580), (571, 570, 578, 579), (570, 569, 577, 578), (775, 568, 576, 776), (265, 583, 591, 266), (840, 582, 590, 841), (582, 581, 589, 590), (581, 580, 588, 589), (580, 579, 587, 588), (579, 578, 586, 587), (578, 577, 585, 586), (776, 576, 584, 777), (266, 591, 599, 267), (841, 590, 598, 842), (590, 589, 597, 598), (589, 588, 596, 597), (588, 587, 595, 596), (587, 586, 594, 595), (586, 585, 593, 594), (777, 584, 592, 778), (267, 599, 607, 268), (842, 598, 606, 843), (598, 597, 605, 606), (597, 596, 604, 605), (596, 595, 603, 604), (595, 594, 602, 603), (594, 593, 601, 602), (778, 592, 600, 779), (268, 607, 615, 269), (843, 606, 614, 844), (606, 605, 613, 614), (605, 604, 612, 613), (604, 603, 611, 612), (603, 602, 610, 611), (602, 601, 609, 610), (779, 600, 608, 780), (269, 615, 623, 270), (844, 614, 622, 845), (614, 613, 621, 622), (613, 612, 620, 621), (612, 611, 619, 620), (611, 610, 618, 619), (610, 609, 617, 618), (780, 608, 616, 781), (270, 623, 631, 271), (845, 622, 630, 846), (622, 621, 629, 630), (621, 620, 628, 629), (620, 619, 627, 628), (619, 618, 626, 627), (618, 617, 625, 626), (781, 616, 624, 782), (271, 631, 639, 272), (846, 630, 638, 847), (630, 629, 637, 638), (629, 628, 636, 637), (628, 627, 635, 636), (627, 626, 634, 635), (626, 625, 633, 634), (782, 624, 632, 783), (272, 639, 647, 273), (847, 638, 646, 848), (638, 637, 645, 646), (637, 636, 644, 645), (636, 635, 643, 644), (635, 634, 642, 643), (634, 633, 641, 642), (783, 632, 640, 784), (273, 647, 655, 274), (848, 646, 654, 849), (646, 645, 653, 654), (645, 644, 652, 653), (644, 643, 651, 652), (643, 642, 650, 651), (642, 641, 649, 650), (784, 640, 648, 785), (274, 655, 663, 275), (849, 654, 662, 850), (654, 653, 661, 662), (653, 652, 660, 661), (652, 651, 659, 660), (651, 650, 658, 659), (650, 649, 657, 658), (785, 648, 656, 786), (275, 663, 671, 276), (850, 662, 670, 851), (662, 661, 669, 670), (661, 660, 668, 669), (660, 659, 667, 668), (659, 658, 666, 667), (658, 657, 665, 666), (786, 656, 664, 787), (276, 671, 679, 277), (851, 670, 678, 852), (670, 669, 677, 678), (669, 668, 676, 677), (668, 667, 675, 676), (667, 666, 674, 675), (666, 665, 673, 674), (787, 664, 672, 788), (277, 679, 687, 278), (852, 678, 686, 853), (678, 677, 685, 686), (677, 676, 684, 685), (676, 675, 683, 684), (675, 674, 682, 683), (674, 673, 681, 682), (788, 672, 680, 789), (278, 687, 695, 279), (853, 686, 694, 854), (686, 685, 693, 694), (685, 684, 692, 693), (684, 683, 691, 692), (683, 682, 690, 691), (682, 681, 689, 690), (789, 680, 688, 790), (279, 695, 703, 280), (854, 694, 702, 855), (694, 693, 701, 702), (693, 692, 700, 701), (692, 691, 699, 700), (691, 690, 698, 699), (690, 689, 697, 698), (790, 688, 696, 791), (280, 703, 711, 281), (855, 702, 710, 856), (702, 701, 709, 710), (701, 700, 708, 709), (700, 699, 707, 708), (699, 698, 706, 707), (698, 697, 705, 706), (791, 696, 704, 792), (281, 711, 719, 282), (856, 710, 718, 857), (710, 709, 717, 718), (709, 708, 716, 717), (708, 707, 715, 716), (707, 706, 714, 715), (706, 705, 713, 714), (792, 704, 712, 793), (282, 719, 727, 283), (857, 718, 726, 858), (718, 717, 725, 726), (717, 716, 724, 725), (716, 715, 723, 724), (715, 714, 722, 723), (714, 713, 721, 722), (793, 712, 720, 794), (283, 727, 735, 284), (858, 726, 734, 859), (726, 725, 733, 734), (725, 724, 732, 733), (724, 723, 731, 732), (723, 722, 730, 731), (722, 721, 729, 730), (794, 720, 728, 795), (284, 735, 743, 285), (859, 734, 742, 860), (734, 733, 741, 742), (733, 732, 740, 741), (732, 731, 739, 740), (731, 730, 738, 739), (730, 729, 737, 738), (795, 728, 736, 796), (285, 743, 751, 286), (860, 742, 750, 861), (742, 741, 749, 750), (741, 740, 748, 749), (740, 739, 747, 748), (739, 738, 746, 747), (738, 737, 745, 746), (796, 736, 744, 797), (286, 751, 759, 287), (861, 750, 758, 862), (750, 749, 757, 758), (749, 748, 756, 757), (748, 747, 755, 756), (747, 746, 754, 755), (746, 745, 753, 754), (797, 744, 752, 798), (287, 759, 760, 256), (862, 758, 761, 863), (758, 757, 762, 761), (757, 756, 763, 762), (756, 755, 764, 763), (755, 754, 765, 764), (754, 753, 766, 765), (798, 752, 767, 799), (830, 798, 799, 831), (829, 797, 798, 830), (828, 796, 797, 829), (827, 795, 796, 828), (826, 794, 795, 827), (825, 793, 794, 826), (824, 792, 793, 825), (823, 791, 792, 824), (822, 790, 791, 823), (821, 789, 790, 822), (820, 788, 789, 821), (819, 787, 788, 820), (818, 786, 787, 819), (817, 785, 786, 818), (816, 784, 785, 817), (815, 783, 784, 816), (814, 782, 783, 815), (813, 781, 782, 814), (812, 780, 781, 813), (811, 779, 780, 812), (810, 778, 779, 811), (809, 777, 778, 810), (808, 776, 777, 809), (807, 775, 776, 808), (806, 774, 775, 807), (805, 773, 774, 806), (804, 772, 773, 805), (803, 771, 772, 804), (802, 770, 771, 803), (801, 769, 770, 802), (800, 768, 769, 801), (831, 799, 768, 800), (766, 831, 800, 513), (513, 800, 801, 521), (521, 801, 802, 529), (529, 802, 803, 537), (537, 803, 804, 545), (545, 804, 805, 553), (553, 805, 806, 561), (561, 806, 807, 569), (569, 807, 808, 577), (577, 808, 809, 585), (585, 809, 810, 593), (593, 810, 811, 601), (601, 811, 812, 609), (609, 812, 813, 617), (617, 813, 814, 625), (625, 814, 815, 633), (633, 815, 816, 641), (641, 816, 817, 649), (649, 817, 818, 657), (657, 818, 819, 665), (665, 819, 820, 673), (673, 820, 821, 681), (681, 821, 822, 689), (689, 822, 823, 697), (697, 823, 824, 705), (705, 824, 825, 713), (713, 825, 826, 721), (721, 826, 827, 729), (729, 827, 828, 737), (737, 828, 829, 745), (745, 829, 830, 753), (753, 830, 831, 766), (894, 862, 863, 895), (893, 861, 862, 894), (892, 860, 861, 893), (891, 859, 860, 892), (890, 858, 859, 891), (889, 857, 858, 890), (888, 856, 857, 889), (887, 855, 856, 888), (886, 854, 855, 887), (885, 853, 854, 886), (884, 852, 853, 885), (883, 851, 852, 884), (882, 850, 851, 883), (881, 849, 850, 882), (880, 848, 849, 881), (879, 847, 848, 880), (878, 846, 847, 879), (877, 845, 846, 878), (876, 844, 845, 877), (875, 843, 844, 876), (874, 842, 843, 875), (873, 841, 842, 874), (872, 840, 841, 873), (871, 839, 840, 872), (870, 838, 839, 871), (869, 837, 838, 870), (868, 836, 837, 869), (867, 835, 836, 868), (866, 834, 835, 867), (865, 833, 834, 866), (864, 832, 833, 865), (895, 863, 832, 864), (760, 895, 864, 519), (519, 864, 865, 527), (527, 865, 866, 535), (535, 866, 867, 543), (543, 867, 868, 551), (551, 868, 869, 559), (559, 869, 870, 567), (567, 870, 871, 575), (575, 871, 872, 583), (583, 872, 873, 591), (591, 873, 874, 599), (599, 874, 875, 607), (607, 875, 876, 615), (615, 876, 877, 623), (623, 877, 878, 631), (631, 878, 879, 639), (639, 879, 880, 647), (647, 880, 881, 655), (655, 881, 882, 663), (663, 882, 883, 671), (671, 883, 884, 679), (679, 884, 885, 687), (687, 885, 886, 695), (695, 886, 887, 703), (703, 887, 888, 711), (711, 888, 889, 719), (719, 889, 890, 727), (727, 890, 891, 735), (735, 891, 892, 743), (743, 892, 893, 751), (751, 893, 894, 759), (759, 894, 895, 760)])
me_cylinder_003.polygons.foreach_set('use_smooth', [True] * 866)
me_cylinder_003.polygons.foreach_set('material_index', [0, 0, 0, 0, 0, 0, 0, 0, 0, 0, 0, 0, 0, 0, 0, 0, 0, 0, 0, 0, 0, 0, 0, 0, 0, 0, 0, 0, 0, 0, 0, 0, 0, 0, 0, 0, 0, 0, 0, 0, 0, 0, 0, 0, 0, 0, 0, 0, 0, 0, 0, 0, 0, 0, 0, 0, 0, 0, 0, 0, 0, 0, 0, 0, 0, 0, 0, 0, 0, 0, 0, 0, 0, 0, 0, 0, 0, 0, 0, 0, 0, 0, 0, 0, 0, 0, 0, 0, 0, 0, 0, 0, 0, 0, 0, 0, 0, 0, 0, 0, 0, 0, 0, 0, 0, 0, 0, 0, 0, 0, 0, 0, 0, 0, 0, 0, 0, 0, 0, 0, 0, 0, 0, 0, 0, 0, 0, 0, 0, 0, 0, 0, 0, 0, 0, 0, 0, 0, 0, 0, 0, 0, 0, 0, 0, 0, 0, 0, 0, 0, 0, 0, 0, 0, 0, 0, 0, 0, 0, 0, 0, 0, 0, 0, 0, 0, 0, 0, 0, 0, 0, 0, 0, 0, 0, 0, 0, 0, 0, 0, 0, 0, 0, 0, 0, 0, 0, 0, 0, 0, 0, 0, 0, 0, 0, 0, 0, 0, 0, 0, 0, 0, 0, 0, 0, 0, 0, 0, 0, 0, 0, 0, 0, 0, 0, 0, 0, 0, 0, 0, 0, 0, 0, 0, 0, 0, 0, 0, 0, 0, 0, 0, 0, 0, 0, 0, 0, 0, 0, 0, 0, 0, 0, 0, 0, 0, 0, 0, 0, 0, 0, 0, 0, 0, 0, 0, 0, 0, 0, 0, 0, 0, 0, 0, 0, 0, 0, 0, 0, 0, 0, 0, 0, 0, 0, 0, 0, 0, 0, 0, 0, 0, 0, 0, 0, 0, 0, 0, 0, 0, 0, 0, 0, 0, 0, 0, 0, 0, 0, 0, 0, 0, 0, 0, 0, 0, 0, 0, 0, 0, 0, 0, 0, 0, 0, 0, 0, 0, 0, 0, 0, 0, 0, 0, 0, 0, 0, 0, 0, 0, 0, 0, 0, 0, 0, 0, 0, 0, 0, 0, 0, 0, 0, 0, 0, 0, 0, 0, 0, 0, 0, 0, 0, 0, 0, 0, 0, 0, 0, 0, 0, 0, 0, 0, 0, 0, 0, 0, 0, 0, 0, 0, 0, 0, 0, 0, 0, 0, 0, 0, 0, 0, 0, 0, 0, 0, 0, 0, 0, 0, 0, 0, 0, 0, 0, 0, 0, 0, 0, 0, 0, 0, 0, 0, 0, 0, 0, 0, 0, 0, 0, 0, 0, 0, 0, 0, 0, 0, 0, 0, 0, 0, 0, 0, 0, 0, 0, 0, 0, 0, 0, 0, 0, 0, 0, 0, 0, 0, 0, 0, 0, 0, 0, 0, 0, 0, 0, 0, 0, 0, 0, 0, 0, 0, 0, 0, 0, 0, 0, 0, 0, 0, 0, 0, 0, 0, 0, 0, 0, 0, 0, 0, 0, 0, 0, 0, 0, 0, 0, 0, 0, 0, 0, 1, 0, 0, 0, 0, 0, 1, 0, 1, 0, 0, 0, 0, 0, 1, 0, 1, 0, 0, 0, 0, 0, 1, 0, 1, 0, 0, 0, 0, 0, 1, 0, 1, 0, 0, 0, 0, 0, 1, 0, 1, 0, 0, 0, 0, 0, 1, 0, 1, 0, 0, 0, 0, 0, 1, 0, 1, 0, 0, 0, 0, 0, 1, 0, 1, 0, 0, 0, 0, 0, 1, 0, 1, 0, 0, 0, 0, 0, 1, 0, 1, 0, 0, 0, 0, 0, 1, 0, 1, 0, 0, 0, 0, 0, 1, 0, 1, 0, 0, 0, 0, 0, 1, 0, 1, 0, 0, 0, 0, 0, 1, 0, 1, 0, 0, 0, 0, 0, 1, 0, 1, 0, 0, 0, 0, 0, 1, 0, 1, 0, 0, 0, 0, 0, 1, 0, 1, 0, 0, 0, 0, 0, 1, 0, 1, 0, 0, 0, 0, 0, 1, 0, 1, 0, 0, 0, 0, 0, 1, 0, 1, 0, 0, 0, 0, 0, 1, 0, 1, 0, 0, 0, 0, 0, 1, 0, 1, 0, 0, 0, 0, 0, 1, 0, 1, 0, 0, 0, 0, 0, 1, 0, 1, 0, 0, 0, 0, 0, 1, 0, 1, 0, 0, 0, 0, 0, 1, 0, 1, 0, 0, 0, 0, 0, 1, 0, 1, 0, 0, 0, 0, 0, 1, 0, 1, 0, 0, 0, 0, 0, 1, 0, 1, 0, 0, 0, 0, 0, 1, 0, 1, 0, 0, 0, 0, 0, 1, 0, 1, 0, 0, 0, 0, 0, 1, 0, 0, 0, 0, 0, 0, 0, 0, 0, 0, 0, 0, 0, 0, 0, 0, 0, 0, 0, 0, 0, 0, 0, 0, 0, 0, 0, 0, 0, 0, 0, 0, 1, 1, 1, 1, 1, 1, 1, 1, 1, 1, 1, 1, 1, 1, 1, 1, 1, 1, 1, 1, 1, 1, 1, 1, 1, 1, 1, 1, 1, 1, 1, 1, 0, 0, 0, 0, 0, 0, 0, 0, 0, 0, 0, 0, 0, 0, 0, 0, 0, 0, 0, 0, 0, 0, 0, 0, 0, 0, 0, 0, 0, 0, 0, 0, 1, 1, 1, 1, 1, 1, 1, 1, 1, 1, 1, 1, 1, 1, 1, 1, 1, 1, 1, 1, 1, 1, 1, 1, 1, 1, 1, 1, 1, 1, 1, 1])
me_cylinder_003.materials.append(mat_material_004)
me_cylinder_003.materials.append(mat_material_003)
me_cylinder_003.use_remesh_preserve_volume = False
me_cylinder_003.use_remesh_preserve_attributes = False
me_cylinder_003.use_mirror_vertex_groups = False
me_cylinder_003.update()

# ---- objects
ob_cylinder_003 = bpy.data.objects.new('Cylinder.003', me_cylinder_003)

# ---- transforms, parenting, visibility, modifiers, constraints
ob_cylinder_003.location = (0.0, 0.0, 0.0)
ob_cylinder_003.lineart.crease_threshold = 0.0
_m = ob_cylinder_003.modifiers.new('Subsurf', 'SUBSURF')
_m.uv_smooth = 'PRESERVE_CORNERS'
_m.quality = 2
_m.levels = 2
_m.show_only_control_edges = False

# ---- collection membership
col_collection_1.objects.link(ob_cylinder_003)

# ---- scene / render settings (as saved in the file)
scene.frame_start = 1; scene.frame_end = 250; scene.frame_set(1)
scene.render.engine = 'BLENDER_EEVEE_NEXT'
scene.render.resolution_percentage = 50
scene.render.dither_intensity = 0.0
scene.cycles.use_denoising = False
scene.cycles.samples = 128
scene.cycles.sampling_pattern = 'TABULATED_SOBOL'
scene.cycles.use_adaptive_sampling = False
scene.cycles.use_light_tree = False
scene.cycles.blur_glossy = 0.0
scene.cycles.sample_clamp_indirect = 0.0
scene.view_settings.view_transform = 'Standard'
bpy.context.view_layer.update()

# ---- added for rendering (the .blend has no active camera and no usable light): camera, sun
cam_auto = bpy.data.cameras.new('AutoCamera')
cam_auto.lens = 50.0
cam_auto.sensor_width = 36.0
cam_auto.clip_end = 1000.0
ob_auto_camera = bpy.data.objects.new('AutoCamera', cam_auto)
scene.collection.objects.link(ob_auto_camera)
ob_auto_camera.location = (7.13552, -8.46482, 6.14567)
ob_auto_camera.rotation_euler = (1.09748, -7.21219e-08, 0.694738)
scene.camera = ob_auto_camera
light_auto_sun = bpy.data.lights.new('AutoSun', 'SUN')
light_auto_sun.energy = 3.0
light_auto_sun.angle = 0.0523599
ob_auto_sun = bpy.data.objects.new('AutoSun', light_auto_sun)
scene.collection.objects.link(ob_auto_sun)
ob_auto_sun.rotation_euler = (0.872665, 0.174533, 0.523599)
bpy.context.view_layer.update()
